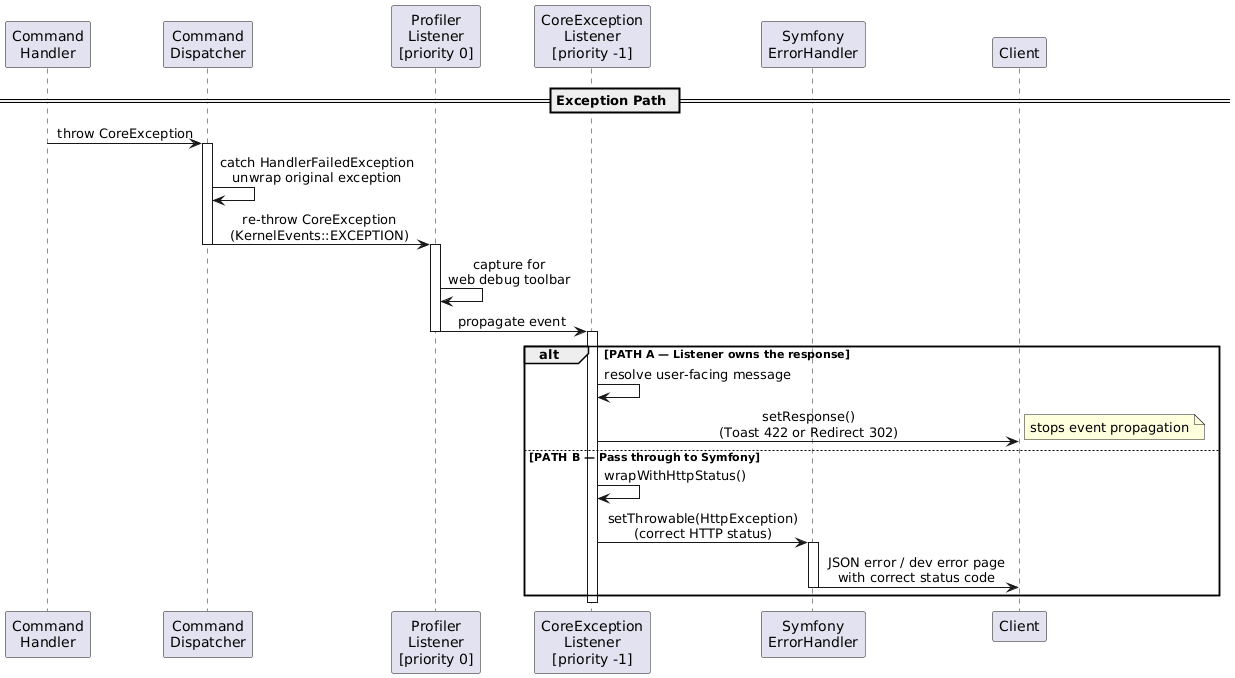

The diagram above was rendered by PlantUML. Its source (embedded in the PNG):
@startuml
skinparam responseMessageBelowArrow true
  skinparam sequenceMessageAlign center

  participant "Command\nHandler" as Handler
  participant "Command\nDispatcher" as Dispatcher
  participant "Profiler\nListener\n[priority 0]" as Profiler
  participant "CoreException\nListener\n[priority -1]" as Listener
  participant "Symfony\nErrorHandler" as ErrorHandler
  participant "Client" as Client


  == Exception Path ==

  Handler -> Dispatcher: throw CoreException
  activate Dispatcher

  Dispatcher -> Dispatcher: catch HandlerFailedException\nunwrap original exception
  Dispatcher -> Profiler: re-throw CoreException\n(KernelEvents::EXCEPTION)
  deactivate Dispatcher

  activate Profiler
  Profiler -> Profiler: capture for\nweb debug toolbar
  Profiler -> Listener: propagate event
  deactivate Profiler

  activate Listener

  alt PATH A — Listener owns the response
      Listener -> Listener: resolve user-facing message
      Listener -> Client: setResponse()\n(Toast 422 or Redirect 302)
      note right: stops event propagation
  else PATH B — Pass through to Symfony
      Listener -> Listener: wrapWithHttpStatus()
      Listener -> ErrorHandler: setThrowable(HttpException)\n(correct HTTP status)
      activate ErrorHandler
      ErrorHandler -> Client: JSON error / dev error page\nwith correct status code
      deactivate ErrorHandler
  end

  deactivate Listener
@enduml